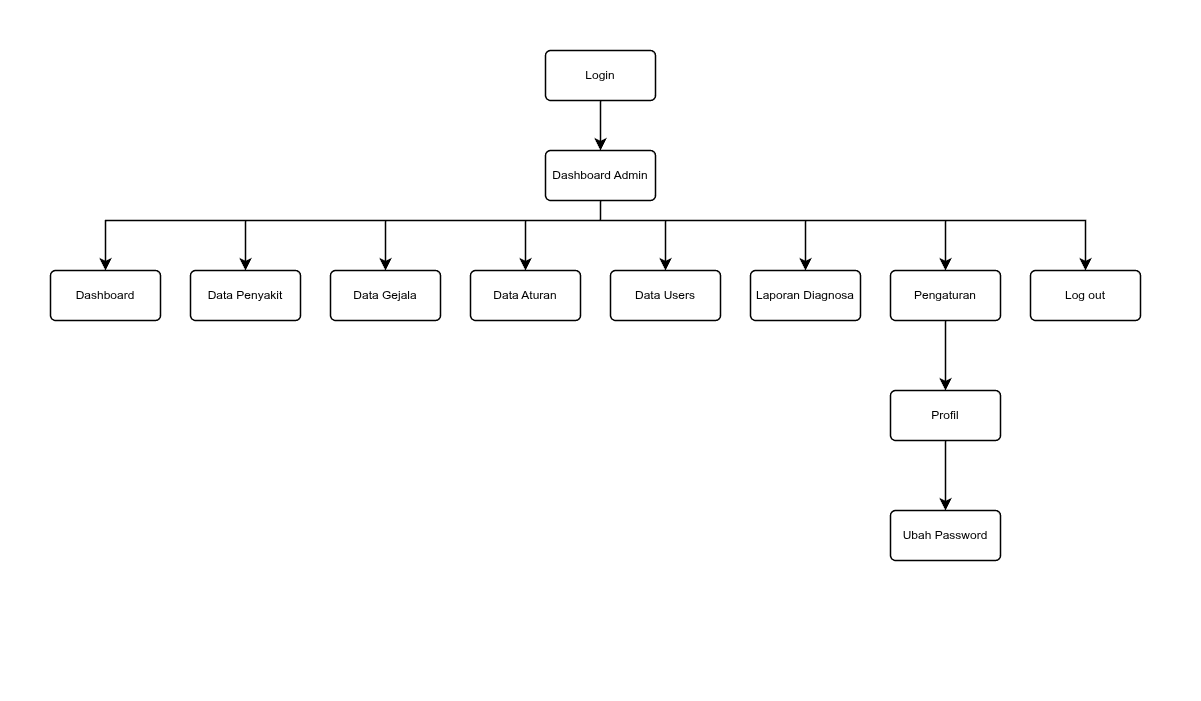

The diagram above was exported from draw.io. Its source (the exported page's mxGraphModel, read from the mxfile embedded in the PNG):
<mxGraphModel dx="792" dy="797" grid="1" gridSize="10" guides="1" tooltips="1" connect="1" arrows="1" fold="1" page="1" pageScale="1" pageWidth="1200" pageHeight="700" math="0" shadow="0">
  <root>
    <mxCell id="0" />
    <mxCell id="1" parent="0" />
    <mxCell id="login" value="Login" style="rounded=1;whiteSpace=wrap;html=1;arcSize=10;fillColor=#FFFFFF;strokeColor=#000000;strokeWidth=1.5;fontColor=#000000;fontSize=12;align=center;verticalAlign=middle;fontFamily=Helvetica;" parent="1" vertex="1">
      <mxGeometry x="545" y="50" width="110" height="50" as="geometry" />
    </mxCell>
    <mxCell id="dash_admin" value="Dashboard Admin" style="rounded=1;whiteSpace=wrap;html=1;arcSize=10;fillColor=#FFFFFF;strokeColor=#000000;strokeWidth=1.5;fontColor=#000000;fontSize=12;align=center;verticalAlign=middle;fontFamily=Helvetica;" parent="1" vertex="1">
      <mxGeometry x="545" y="150" width="110" height="50" as="geometry" />
    </mxCell>
    <mxCell id="dash" value="Dashboard" style="rounded=1;whiteSpace=wrap;html=1;arcSize=10;fillColor=#FFFFFF;strokeColor=#000000;strokeWidth=1.5;fontColor=#000000;fontSize=12;align=center;verticalAlign=middle;fontFamily=Helvetica;" parent="1" vertex="1">
      <mxGeometry x="50" y="270" width="110" height="50" as="geometry" />
    </mxCell>
    <mxCell id="dt_penyakit" value="Data Penyakit" style="rounded=1;whiteSpace=wrap;html=1;arcSize=10;fillColor=#FFFFFF;strokeColor=#000000;strokeWidth=1.5;fontColor=#000000;fontSize=12;align=center;verticalAlign=middle;fontFamily=Helvetica;" parent="1" vertex="1">
      <mxGeometry x="190" y="270" width="110" height="50" as="geometry" />
    </mxCell>
    <mxCell id="dt_gejala" value="Data Gejala" style="rounded=1;whiteSpace=wrap;html=1;arcSize=10;fillColor=#FFFFFF;strokeColor=#000000;strokeWidth=1.5;fontColor=#000000;fontSize=12;align=center;verticalAlign=middle;fontFamily=Helvetica;" parent="1" vertex="1">
      <mxGeometry x="330" y="270" width="110" height="50" as="geometry" />
    </mxCell>
    <mxCell id="dt_aturan" value="Data Aturan" style="rounded=1;whiteSpace=wrap;html=1;arcSize=10;fillColor=#FFFFFF;strokeColor=#000000;strokeWidth=1.5;fontColor=#000000;fontSize=12;align=center;verticalAlign=middle;fontFamily=Helvetica;" parent="1" vertex="1">
      <mxGeometry x="470" y="270" width="110" height="50" as="geometry" />
    </mxCell>
    <mxCell id="dt_users" value="Data Users" style="rounded=1;whiteSpace=wrap;html=1;arcSize=10;fillColor=#FFFFFF;strokeColor=#000000;strokeWidth=1.5;fontColor=#000000;fontSize=12;align=center;verticalAlign=middle;fontFamily=Helvetica;" parent="1" vertex="1">
      <mxGeometry x="610" y="270" width="110" height="50" as="geometry" />
    </mxCell>
    <mxCell id="lap_diagnosa" value="Laporan Diagnosa" style="rounded=1;whiteSpace=wrap;html=1;arcSize=10;fillColor=#FFFFFF;strokeColor=#000000;strokeWidth=1.5;fontColor=#000000;fontSize=12;align=center;verticalAlign=middle;fontFamily=Helvetica;" parent="1" vertex="1">
      <mxGeometry x="750" y="270" width="110" height="50" as="geometry" />
    </mxCell>
    <mxCell id="pengaturan" value="Pengaturan" style="rounded=1;whiteSpace=wrap;html=1;arcSize=10;fillColor=#FFFFFF;strokeColor=#000000;strokeWidth=1.5;fontColor=#000000;fontSize=12;align=center;verticalAlign=middle;fontFamily=Helvetica;" parent="1" vertex="1">
      <mxGeometry x="890" y="270" width="110" height="50" as="geometry" />
    </mxCell>
    <mxCell id="logout" value="Log out" style="rounded=1;whiteSpace=wrap;html=1;arcSize=10;fillColor=#FFFFFF;strokeColor=#000000;strokeWidth=1.5;fontColor=#000000;fontSize=12;align=center;verticalAlign=middle;fontFamily=Helvetica;" parent="1" vertex="1">
      <mxGeometry x="1030" y="270" width="110" height="50" as="geometry" />
    </mxCell>
    <mxCell id="profil" value="Profil" style="rounded=1;whiteSpace=wrap;html=1;arcSize=10;fillColor=#FFFFFF;strokeColor=#000000;strokeWidth=1.5;fontColor=#000000;fontSize=12;align=center;verticalAlign=middle;fontFamily=Helvetica;" parent="1" vertex="1">
      <mxGeometry x="890" y="390" width="110" height="50" as="geometry" />
    </mxCell>
    <mxCell id="ubah_pass" value="Ubah Password" style="rounded=1;whiteSpace=wrap;html=1;arcSize=10;fillColor=#FFFFFF;strokeColor=#000000;strokeWidth=1.5;fontColor=#000000;fontSize=12;align=center;verticalAlign=middle;fontFamily=Helvetica;" parent="1" vertex="1">
      <mxGeometry x="890" y="510" width="110" height="50" as="geometry" />
    </mxCell>
    <mxCell id="edge_arch-admin_1" value="" style="edgeStyle=orthogonalEdgeStyle;rounded=0;orthogonalLoop=1;jettySize=auto;html=1;strokeColor=#000000;strokeWidth=1.5;endArrow=classic;endSize=8;" parent="1" source="login" target="dash_admin" edge="1">
      <mxGeometry relative="1" as="geometry" />
    </mxCell>
    <mxCell id="edge_arch-admin_2" value="" style="edgeStyle=orthogonalEdgeStyle;rounded=0;orthogonalLoop=1;jettySize=auto;html=1;strokeColor=#000000;strokeWidth=1.5;endArrow=classic;endSize=8;" parent="1" source="dash_admin" target="dash" edge="1">
      <mxGeometry relative="1" as="geometry">
        <Array as="points">
          <mxPoint x="600" y="220" />
          <mxPoint x="105" y="220" />
        </Array>
      </mxGeometry>
    </mxCell>
    <mxCell id="edge_arch-admin_3" value="" style="edgeStyle=orthogonalEdgeStyle;rounded=0;orthogonalLoop=1;jettySize=auto;html=1;strokeColor=#000000;strokeWidth=1.5;endArrow=classic;endSize=8;" parent="1" source="dash_admin" target="dt_penyakit" edge="1">
      <mxGeometry relative="1" as="geometry">
        <Array as="points">
          <mxPoint x="600" y="220" />
          <mxPoint x="245" y="220" />
        </Array>
      </mxGeometry>
    </mxCell>
    <mxCell id="edge_arch-admin_4" value="" style="edgeStyle=orthogonalEdgeStyle;rounded=0;orthogonalLoop=1;jettySize=auto;html=1;strokeColor=#000000;strokeWidth=1.5;endArrow=classic;endSize=8;" parent="1" source="dash_admin" target="dt_gejala" edge="1">
      <mxGeometry relative="1" as="geometry">
        <Array as="points">
          <mxPoint x="600" y="220" />
          <mxPoint x="385" y="220" />
        </Array>
      </mxGeometry>
    </mxCell>
    <mxCell id="edge_arch-admin_5" value="" style="edgeStyle=orthogonalEdgeStyle;rounded=0;orthogonalLoop=1;jettySize=auto;html=1;strokeColor=#000000;strokeWidth=1.5;endArrow=classic;endSize=8;" parent="1" source="dash_admin" target="dt_aturan" edge="1">
      <mxGeometry relative="1" as="geometry">
        <Array as="points">
          <mxPoint x="600" y="220" />
          <mxPoint x="525" y="220" />
        </Array>
      </mxGeometry>
    </mxCell>
    <mxCell id="edge_arch-admin_6" value="" style="edgeStyle=orthogonalEdgeStyle;rounded=0;orthogonalLoop=1;jettySize=auto;html=1;strokeColor=#000000;strokeWidth=1.5;endArrow=classic;endSize=8;" parent="1" source="dash_admin" target="dt_users" edge="1">
      <mxGeometry relative="1" as="geometry">
        <Array as="points">
          <mxPoint x="600" y="220" />
          <mxPoint x="665" y="220" />
        </Array>
      </mxGeometry>
    </mxCell>
    <mxCell id="edge_arch-admin_7" value="" style="edgeStyle=orthogonalEdgeStyle;rounded=0;orthogonalLoop=1;jettySize=auto;html=1;strokeColor=#000000;strokeWidth=1.5;endArrow=classic;endSize=8;" parent="1" source="dash_admin" target="lap_diagnosa" edge="1">
      <mxGeometry relative="1" as="geometry">
        <Array as="points">
          <mxPoint x="600" y="220" />
          <mxPoint x="805" y="220" />
        </Array>
      </mxGeometry>
    </mxCell>
    <mxCell id="edge_arch-admin_8" value="" style="edgeStyle=orthogonalEdgeStyle;rounded=0;orthogonalLoop=1;jettySize=auto;html=1;strokeColor=#000000;strokeWidth=1.5;endArrow=classic;endSize=8;" parent="1" source="dash_admin" target="pengaturan" edge="1">
      <mxGeometry relative="1" as="geometry">
        <Array as="points">
          <mxPoint x="600" y="220" />
          <mxPoint x="945" y="220" />
        </Array>
      </mxGeometry>
    </mxCell>
    <mxCell id="edge_arch-admin_9" value="" style="edgeStyle=orthogonalEdgeStyle;rounded=0;orthogonalLoop=1;jettySize=auto;html=1;strokeColor=#000000;strokeWidth=1.5;endArrow=classic;endSize=8;" parent="1" source="dash_admin" target="logout" edge="1">
      <mxGeometry relative="1" as="geometry">
        <Array as="points">
          <mxPoint x="600" y="220" />
          <mxPoint x="1085" y="220" />
        </Array>
      </mxGeometry>
    </mxCell>
    <mxCell id="edge_arch-admin_10" value="" style="edgeStyle=orthogonalEdgeStyle;rounded=0;orthogonalLoop=1;jettySize=auto;html=1;strokeColor=#000000;strokeWidth=1.5;endArrow=classic;endSize=8;" parent="1" source="pengaturan" target="profil" edge="1">
      <mxGeometry relative="1" as="geometry" />
    </mxCell>
    <mxCell id="edge_arch-admin_11" value="" style="edgeStyle=orthogonalEdgeStyle;rounded=0;orthogonalLoop=1;jettySize=auto;html=1;strokeColor=#000000;strokeWidth=1.5;endArrow=classic;endSize=8;" parent="1" source="profil" target="ubah_pass" edge="1">
      <mxGeometry relative="1" as="geometry" />
    </mxCell>
    <mxCell id="frame" value="" style="fillColor=none;strokeColor=none;connectable=0;allowArrows=0;" parent="1" vertex="1">
      <mxGeometry width="1200" height="700" as="geometry" />
    </mxCell>
  </root>
</mxGraphModel>